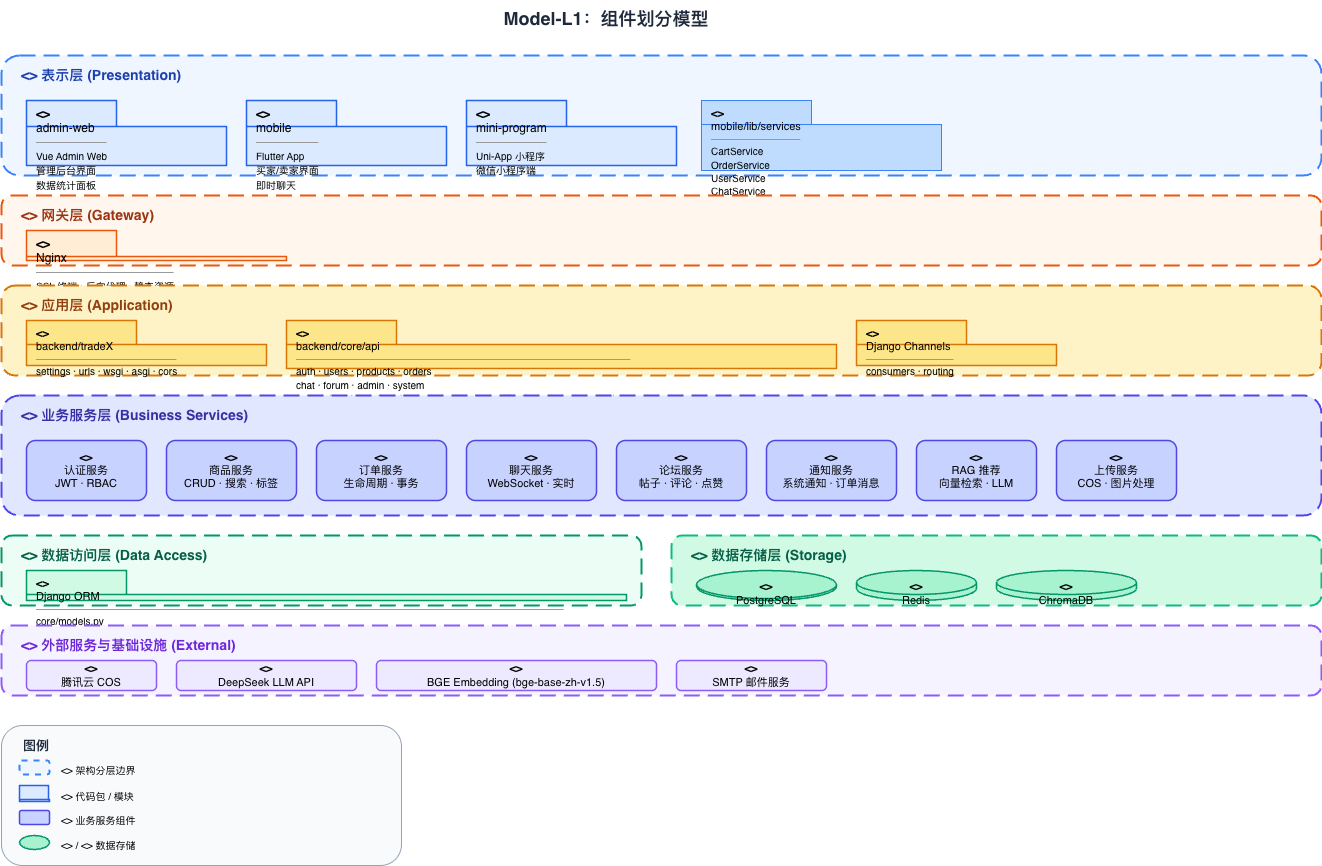

The diagram above was exported from draw.io. Its source (the exported page's mxGraphModel, read from the mxfile embedded in the PNG):
<mxGraphModel dx="1483" dy="1111" grid="1" gridSize="10" guides="1" tooltips="1" connect="1" arrows="1" fold="1" page="1" pageScale="1" pageWidth="1400" pageHeight="1000" math="0" shadow="0">
  <root>
    <mxCell id="0" />
    <mxCell id="1" parent="0" />
    <mxCell id="title-L1" parent="1" style="text;html=1;strokeColor=none;fillColor=none;align=center;verticalAlign=middle;whiteSpace=wrap;fontColor=#1E293B;" value="&lt;b&gt;&lt;font style=&quot;font-size: 18px;&quot;&gt;Model-L1：组件划分模型&lt;/font&gt;&lt;/b&gt;" vertex="1">
      <mxGeometry height="35" width="550" x="360" y="5" as="geometry" />
    </mxCell>
    <mxCell id="layer-presentation" parent="1" style="rounded=1;whiteSpace=wrap;html=1;fillColor=#EFF6FF;strokeColor=#3B82F6;strokeWidth=2;dashed=1;dashPattern=8 4;verticalAlign=top;align=left;spacingLeft=12;spacingTop=4;" value="" vertex="1">
      <mxGeometry height="120" width="1320" x="30" y="60" as="geometry" />
    </mxCell>
    <mxCell id="layer-presentation-label" parent="1" style="text;html=1;strokeColor=none;fillColor=none;align=left;fontSize=14;fontStyle=1;fontColor=#1E40AF;" value="&lt;&lt;layer&gt;&gt; 表示层 (Presentation)" vertex="1">
      <mxGeometry height="25" width="260" x="48" y="65" as="geometry" />
    </mxCell>
    <mxCell id="pkg-vue" parent="1" style="shape=folder;whiteSpace=wrap;html=1;fillColor=#DBEAFE;strokeColor=#2563EB;strokeWidth=1.5;align=left;spacingLeft=8;fontSize=12;verticalAlign=top;tabWidth=90;tabHeight=26;tabPosition=left;" value="&lt;b&gt;&lt;&lt;package&gt;&gt;&lt;/b&gt;&lt;br&gt;admin-web&lt;br&gt;&lt;hr size=&quot;1&quot;&gt;&lt;font style=&quot;font-size:10px&quot;&gt;Vue Admin Web&lt;br&gt;管理后台界面&lt;br&gt;数据统计面板&lt;/font&gt;" vertex="1">
      <mxGeometry height="65" width="200" x="55" y="105" as="geometry" />
    </mxCell>
    <mxCell id="pkg-flutter" parent="1" style="shape=folder;whiteSpace=wrap;html=1;fillColor=#DBEAFE;strokeColor=#2563EB;strokeWidth=1.5;align=left;spacingLeft=8;fontSize=12;verticalAlign=top;tabWidth=90;tabHeight=26;tabPosition=left;" value="&lt;b&gt;&lt;&lt;package&gt;&gt;&lt;/b&gt;&lt;br&gt;mobile&lt;br&gt;&lt;hr size=&quot;1&quot;&gt;&lt;font style=&quot;font-size:10px&quot;&gt;Flutter App&lt;br&gt;买家/卖家界面&lt;br&gt;即时聊天&lt;/font&gt;" vertex="1">
      <mxGeometry height="65" width="200" x="275" y="105" as="geometry" />
    </mxCell>
    <mxCell id="pkg-mini" parent="1" style="shape=folder;whiteSpace=wrap;html=1;fillColor=#DBEAFE;strokeColor=#2563EB;strokeWidth=1.5;align=left;spacingLeft=8;fontSize=12;verticalAlign=top;tabWidth=100;tabHeight=26;tabPosition=left;" value="&lt;b&gt;&lt;&lt;package&gt;&gt;&lt;/b&gt;&lt;br&gt;mini-program&lt;br&gt;&lt;hr size=&quot;1&quot;&gt;&lt;font style=&quot;font-size:10px&quot;&gt;Uni-App 小程序&lt;br&gt;微信小程序端&lt;/font&gt;" vertex="1">
      <mxGeometry height="65" width="210" x="495" y="105" as="geometry" />
    </mxCell>
    <mxCell id="pkg-flutter-svc" parent="1" style="shape=folder;whiteSpace=wrap;html=1;fillColor=#BFDBFE;strokeColor=#3B82F6;strokeWidth=1;align=left;spacingLeft=8;fontSize=11;verticalAlign=top;tabWidth=110;tabHeight=24;tabPosition=left;" value="&lt;b&gt;&lt;&lt;package&gt;&gt;&lt;/b&gt;&lt;br&gt;mobile/lib/services&lt;br&gt;&lt;hr size=&quot;1&quot;&gt;&lt;font style=&quot;font-size:10px&quot;&gt;CartService&lt;br&gt;OrderService&lt;br&gt;UserService&lt;br&gt;ChatService&lt;/font&gt;" vertex="1">
      <mxGeometry height="70" width="240" x="730" y="105" as="geometry" />
    </mxCell>
    <mxCell id="layer-gateway" parent="1" style="rounded=1;whiteSpace=wrap;html=1;fillColor=#FFF7ED;strokeColor=#EA580C;strokeWidth=2;dashed=1;dashPattern=8 4;verticalAlign=top;align=left;spacingLeft=12;spacingTop=4;" value="" vertex="1">
      <mxGeometry height="70" width="1320" x="30" y="200" as="geometry" />
    </mxCell>
    <mxCell id="layer-gateway-label" parent="1" style="text;html=1;strokeColor=none;fillColor=none;align=left;fontSize=14;fontStyle=1;fontColor=#9A3412;" value="&lt;&lt;layer&gt;&gt; 网关层 (Gateway)" vertex="1">
      <mxGeometry height="25" width="240" x="48" y="205" as="geometry" />
    </mxCell>
    <mxCell id="pkg-nginx" parent="1" style="shape=folder;whiteSpace=wrap;html=1;fillColor=#FFEDD5;strokeColor=#EA580C;strokeWidth=1.5;align=left;spacingLeft=8;fontSize=12;verticalAlign=top;tabWidth=90;tabHeight=26;tabPosition=left;" value="&lt;b&gt;&lt;&lt;package&gt;&gt;&lt;/b&gt;&lt;br&gt;Nginx&lt;br&gt;&lt;hr size=&quot;1&quot;&gt;&lt;font style=&quot;font-size:10px&quot;&gt;SSL 终端 · 反向代理 · 静态资源&lt;/font&gt;" vertex="1">
      <mxGeometry height="30" width="260" x="55" y="235" as="geometry" />
    </mxCell>
    <mxCell id="layer-application" parent="1" style="rounded=1;whiteSpace=wrap;html=1;fillColor=#FEF3C7;strokeColor=#D97706;strokeWidth=2;dashed=1;dashPattern=8 4;verticalAlign=top;align=left;spacingLeft=12;spacingTop=4;" value="" vertex="1">
      <mxGeometry height="90" width="1320" x="30" y="290" as="geometry" />
    </mxCell>
    <mxCell id="layer-application-label" parent="1" style="text;html=1;strokeColor=none;fillColor=none;align=left;fontSize=14;fontStyle=1;fontColor=#92400E;" value="&lt;&lt;layer&gt;&gt; 应用层 (Application)" vertex="1">
      <mxGeometry height="25" width="250" x="48" y="295" as="geometry" />
    </mxCell>
    <mxCell id="pkg-django-core" parent="1" style="shape=folder;whiteSpace=wrap;html=1;fillColor=#FDE68A;strokeColor=#D97706;strokeWidth=1.5;align=left;spacingLeft=8;fontSize=11;verticalAlign=top;tabWidth=110;tabHeight=24;tabPosition=left;" value="&lt;b&gt;&lt;&lt;package&gt;&gt;&lt;/b&gt;&lt;br&gt;backend/tradeX&lt;br&gt;&lt;hr size=&quot;1&quot;&gt;&lt;font style=&quot;font-size:10px&quot;&gt;settings · urls · wsgi · asgi · cors&lt;/font&gt;" vertex="1">
      <mxGeometry height="45" width="240" x="55" y="325" as="geometry" />
    </mxCell>
    <mxCell id="pkg-django-api" parent="1" style="shape=folder;whiteSpace=wrap;html=1;fillColor=#FDE68A;strokeColor=#D97706;strokeWidth=1.5;align=left;spacingLeft=8;fontSize=11;verticalAlign=top;tabWidth=110;tabHeight=24;tabPosition=left;" value="&lt;b&gt;&lt;&lt;package&gt;&gt;&lt;/b&gt;&lt;br&gt;backend/core/api&lt;br&gt;&lt;hr size=&quot;1&quot;&gt;&lt;font style=&quot;font-size:10px&quot;&gt;auth · users · products · orders&lt;br&gt;chat · forum · admin · system&lt;br&gt;categories · tags · favorites · rag · uploads · notifications · recommendations&lt;/font&gt;" vertex="1">
      <mxGeometry height="48" width="550" x="315" y="325" as="geometry" />
    </mxCell>
    <mxCell id="pkg-django-ws" parent="1" style="shape=folder;whiteSpace=wrap;html=1;fillColor=#FDE68A;strokeColor=#D97706;strokeWidth=1.5;align=left;spacingLeft=8;fontSize=11;verticalAlign=top;tabWidth=110;tabHeight=24;tabPosition=left;" value="&lt;b&gt;&lt;&lt;package&gt;&gt;&lt;/b&gt;&lt;br&gt;Django Channels&lt;br&gt;&lt;hr size=&quot;1&quot;&gt;&lt;font style=&quot;font-size:10px&quot;&gt;consumers · routing&lt;/font&gt;" vertex="1">
      <mxGeometry height="45" width="200" x="885" y="325" as="geometry" />
    </mxCell>
    <mxCell id="layer-business" parent="1" style="rounded=1;whiteSpace=wrap;html=1;fillColor=#E0E7FF;strokeColor=#4F46E5;strokeWidth=2;dashed=1;dashPattern=8 4;verticalAlign=top;align=left;spacingLeft=12;spacingTop=4;" value="" vertex="1">
      <mxGeometry height="120" width="1320" x="30" y="400" as="geometry" />
    </mxCell>
    <mxCell id="layer-business-label" parent="1" style="text;html=1;strokeColor=none;fillColor=none;align=left;fontSize=14;fontStyle=1;fontColor=#3730A3;" value="&lt;&lt;layer&gt;&gt; 业务服务层 (Business Services)" vertex="1">
      <mxGeometry height="25" width="290" x="48" y="405" as="geometry" />
    </mxCell>
    <mxCell id="svc-auth" parent="1" style="rounded=1;whiteSpace=wrap;html=1;fillColor=#C7D2FE;strokeColor=#4F46E5;strokeWidth=1.5;align=center;fontSize=11;verticalAlign=middle;" value="&lt;b&gt;&lt;&lt;service&gt;&gt;&lt;/b&gt;&lt;br&gt;认证服务&lt;br&gt;JWT · RBAC" vertex="1">
      <mxGeometry height="60" width="120" x="55" y="445" as="geometry" />
    </mxCell>
    <mxCell id="svc-product" parent="1" style="rounded=1;whiteSpace=wrap;html=1;fillColor=#C7D2FE;strokeColor=#4F46E5;strokeWidth=1.5;align=center;fontSize=11;verticalAlign=middle;" value="&lt;b&gt;&lt;&lt;service&gt;&gt;&lt;/b&gt;&lt;br&gt;商品服务&lt;br&gt;CRUD · 搜索 · 标签" vertex="1">
      <mxGeometry height="60" width="130" x="195" y="445" as="geometry" />
    </mxCell>
    <mxCell id="svc-order" parent="1" style="rounded=1;whiteSpace=wrap;html=1;fillColor=#C7D2FE;strokeColor=#4F46E5;strokeWidth=1.5;align=center;fontSize=11;verticalAlign=middle;" value="&lt;b&gt;&lt;&lt;service&gt;&gt;&lt;/b&gt;&lt;br&gt;订单服务&lt;br&gt;生命周期 · 事务" vertex="1">
      <mxGeometry height="60" width="130" x="345" y="445" as="geometry" />
    </mxCell>
    <mxCell id="svc-chat" parent="1" style="rounded=1;whiteSpace=wrap;html=1;fillColor=#C7D2FE;strokeColor=#4F46E5;strokeWidth=1.5;align=center;fontSize=11;verticalAlign=middle;" value="&lt;b&gt;&lt;&lt;service&gt;&gt;&lt;/b&gt;&lt;br&gt;聊天服务&lt;br&gt;WebSocket · 实时" vertex="1">
      <mxGeometry height="60" width="130" x="495" y="445" as="geometry" />
    </mxCell>
    <mxCell id="svc-forum" parent="1" style="rounded=1;whiteSpace=wrap;html=1;fillColor=#C7D2FE;strokeColor=#4F46E5;strokeWidth=1.5;align=center;fontSize=11;verticalAlign=middle;" value="&lt;b&gt;&lt;&lt;service&gt;&gt;&lt;/b&gt;&lt;br&gt;论坛服务&lt;br&gt;帖子 · 评论 · 点赞" vertex="1">
      <mxGeometry height="60" width="130" x="645" y="445" as="geometry" />
    </mxCell>
    <mxCell id="svc-notify" parent="1" style="rounded=1;whiteSpace=wrap;html=1;fillColor=#C7D2FE;strokeColor=#4F46E5;strokeWidth=1.5;align=center;fontSize=11;verticalAlign=middle;" value="&lt;b&gt;&lt;&lt;service&gt;&gt;&lt;/b&gt;&lt;br&gt;通知服务&lt;br&gt;系统通知 · 订单消息" vertex="1">
      <mxGeometry height="60" width="130" x="795" y="445" as="geometry" />
    </mxCell>
    <mxCell id="svc-rag" parent="1" style="rounded=1;whiteSpace=wrap;html=1;fillColor=#C7D2FE;strokeColor=#4F46E5;strokeWidth=1.5;align=center;fontSize=11;verticalAlign=middle;" value="&lt;b&gt;&lt;&lt;service&gt;&gt;&lt;/b&gt;&lt;br&gt;RAG 推荐&lt;br&gt;向量检索 · LLM" vertex="1">
      <mxGeometry height="60" width="120" x="945" y="445" as="geometry" />
    </mxCell>
    <mxCell id="svc-upload" parent="1" style="rounded=1;whiteSpace=wrap;html=1;fillColor=#C7D2FE;strokeColor=#4F46E5;strokeWidth=1.5;align=center;fontSize=11;verticalAlign=middle;" value="&lt;b&gt;&lt;&lt;service&gt;&gt;&lt;/b&gt;&lt;br&gt;上传服务&lt;br&gt;COS · 图片处理" vertex="1">
      <mxGeometry height="60" width="120" x="1085" y="445" as="geometry" />
    </mxCell>
    <mxCell id="layer-data-access" parent="1" style="rounded=1;whiteSpace=wrap;html=1;fillColor=#ECFDF5;strokeColor=#059669;strokeWidth=2;dashed=1;dashPattern=8 4;verticalAlign=top;align=left;spacingLeft=12;spacingTop=4;" value="" vertex="1">
      <mxGeometry height="70" width="640" x="30" y="540" as="geometry" />
    </mxCell>
    <mxCell id="layer-data-access-label" parent="1" style="text;html=1;strokeColor=none;fillColor=none;align=left;fontSize=14;fontStyle=1;fontColor=#065F46;" value="&lt;&lt;layer&gt;&gt; 数据访问层 (Data Access)" vertex="1">
      <mxGeometry height="25" width="300" x="48" y="545" as="geometry" />
    </mxCell>
    <mxCell id="pkg-orm" parent="1" style="shape=folder;whiteSpace=wrap;html=1;fillColor=#D1FAE5;strokeColor=#059669;strokeWidth=1.5;align=left;spacingLeft=8;fontSize=11;verticalAlign=top;tabWidth=100;tabHeight=24;tabPosition=left;" value="&lt;b&gt;&lt;&lt;package&gt;&gt;&lt;/b&gt;&lt;br&gt;Django ORM&lt;br&gt;&lt;hr size=&quot;1&quot;&gt;&lt;font style=&quot;font-size:10px&quot;&gt;core/models.py&lt;br&gt;User · Product · Order · Tag · Review · Message · ChatMessage · Notification · ForumPost · ForumComment · OrderLog&lt;/font&gt;" vertex="1">
      <mxGeometry height="30" width="600" x="55" y="575" as="geometry" />
    </mxCell>
    <mxCell id="layer-data-storage" parent="1" style="rounded=1;whiteSpace=wrap;html=1;fillColor=#D1FAE5;strokeColor=#10B981;strokeWidth=2;dashed=1;dashPattern=8 4;verticalAlign=top;align=left;spacingLeft=12;spacingTop=4;" value="" vertex="1">
      <mxGeometry height="70" width="650" x="700" y="540" as="geometry" />
    </mxCell>
    <mxCell id="layer-data-storage-label" parent="1" style="text;html=1;strokeColor=none;fillColor=none;align=left;fontSize=14;fontStyle=1;fontColor=#065F46;" value="&lt;&lt;layer&gt;&gt; 数据存储层 (Storage)" vertex="1">
      <mxGeometry height="25" width="260" x="718" y="545" as="geometry" />
    </mxCell>
    <mxCell id="db-pg" parent="1" style="shape=cylinder3;whiteSpace=wrap;html=1;boundedLbl=1;fillColor=#A7F3D0;strokeColor=#059669;strokeWidth=1.5;align=center;fontSize=11;verticalAlign=middle;size=14;" value="&lt;b&gt;&lt;&lt;database&gt;&gt;&lt;/b&gt;&lt;br&gt;PostgreSQL" vertex="1">
      <mxGeometry height="30" width="140" x="725" y="575" as="geometry" />
    </mxCell>
    <mxCell id="db-redis" parent="1" style="shape=cylinder3;whiteSpace=wrap;html=1;boundedLbl=1;fillColor=#A7F3D0;strokeColor=#059669;strokeWidth=1.5;align=center;fontSize=11;verticalAlign=middle;size=12;" value="&lt;b&gt;&lt;&lt;cache&gt;&gt;&lt;/b&gt;&lt;br&gt;Redis" vertex="1">
      <mxGeometry height="30" width="120" x="885" y="575" as="geometry" />
    </mxCell>
    <mxCell id="db-chroma" parent="1" style="shape=cylinder3;whiteSpace=wrap;html=1;boundedLbl=1;fillColor=#A7F3D0;strokeColor=#059669;strokeWidth=1.5;align=center;fontSize=11;verticalAlign=middle;size=12;" value="&lt;b&gt;&lt;&lt;vector store&gt;&gt;&lt;/b&gt;&lt;br&gt;ChromaDB" vertex="1">
      <mxGeometry height="30" width="140" x="1025" y="575" as="geometry" />
    </mxCell>
    <mxCell id="layer-external" parent="1" style="rounded=1;whiteSpace=wrap;html=1;fillColor=#F5F3FF;strokeColor=#8B5CF6;strokeWidth=2;dashed=1;dashPattern=8 4;verticalAlign=top;align=left;spacingLeft=12;spacingTop=4;" value="" vertex="1">
      <mxGeometry height="70" width="1320" x="30" y="630" as="geometry" />
    </mxCell>
    <mxCell id="layer-external-label" parent="1" style="text;html=1;strokeColor=none;fillColor=none;align=left;fontSize=14;fontStyle=1;fontColor=#6D28D9;" value="&lt;&lt;layer&gt;&gt; 外部服务与基础设施 (External)" vertex="1">
      <mxGeometry height="25" width="340" x="48" y="635" as="geometry" />
    </mxCell>
    <mxCell id="ext-cos" parent="1" style="rounded=1;whiteSpace=wrap;html=1;fillColor=#EDE9FE;strokeColor=#8B5CF6;strokeWidth=1.5;align=center;fontSize=11;verticalAlign=middle;" value="&lt;b&gt;&lt;&lt;external&gt;&gt;&lt;/b&gt;&lt;br&gt;腾讯云 COS" vertex="1">
      <mxGeometry height="30" width="130" x="55" y="665" as="geometry" />
    </mxCell>
    <mxCell id="ext-deepseek" parent="1" style="rounded=1;whiteSpace=wrap;html=1;fillColor=#EDE9FE;strokeColor=#8B5CF6;strokeWidth=1.5;align=center;fontSize=11;verticalAlign=middle;" value="&lt;b&gt;&lt;&lt;external&gt;&gt;&lt;/b&gt;&lt;br&gt;DeepSeek LLM API" vertex="1">
      <mxGeometry height="30" width="180" x="205" y="665" as="geometry" />
    </mxCell>
    <mxCell id="ext-embedding" parent="1" style="rounded=1;whiteSpace=wrap;html=1;fillColor=#EDE9FE;strokeColor=#8B5CF6;strokeWidth=1.5;align=center;fontSize=11;verticalAlign=middle;" value="&lt;b&gt;&lt;&lt;external&gt;&gt;&lt;/b&gt;&lt;br&gt;BGE Embedding (bge-base-zh-v1.5)" vertex="1">
      <mxGeometry height="30" width="280" x="405" y="665" as="geometry" />
    </mxCell>
    <mxCell id="ext-smtp" parent="1" style="rounded=1;whiteSpace=wrap;html=1;fillColor=#EDE9FE;strokeColor=#8B5CF6;strokeWidth=1.5;align=center;fontSize=11;verticalAlign=middle;" value="&lt;b&gt;&lt;&lt;external&gt;&gt;&lt;/b&gt;&lt;br&gt;SMTP 邮件服务" vertex="1">
      <mxGeometry height="30" width="150" x="705" y="665" as="geometry" />
    </mxCell>
    <mxCell id="legend-L1" parent="1" style="rounded=1;whiteSpace=wrap;html=1;fillColor=#F8FAFC;strokeColor=#94A3B8;strokeWidth=1;verticalAlign=top;align=left;spacingLeft=8;" value="" vertex="1">
      <mxGeometry height="140" width="400" x="30" y="730" as="geometry" />
    </mxCell>
    <mxCell id="legend-L1-title" parent="1" style="text;html=1;strokeColor=none;fillColor=none;align=left;fontSize=13;fontStyle=1;fontColor=#1E293B;" value="图例" vertex="1">
      <mxGeometry height="20" width="60" x="50" y="736" as="geometry" />
    </mxCell>
    <mxCell id="legL1-1" parent="1" style="rounded=1;whiteSpace=wrap;html=1;fillColor=#EFF6FF;strokeColor=#3B82F6;strokeWidth=2;dashed=1;" value="" vertex="1">
      <mxGeometry height="14" width="30" x="48" y="765" as="geometry" />
    </mxCell>
    <mxCell id="legL1-1t" parent="1" style="text;html=1;strokeColor=none;fillColor=none;align=left;fontSize=10;" value="&lt;&lt;layer&gt;&gt; 架构分层边界" vertex="1">
      <mxGeometry height="20" width="180" x="88" y="762" as="geometry" />
    </mxCell>
    <mxCell id="legL1-2" parent="1" style="shape=folder;whiteSpace=wrap;html=1;fillColor=#DBEAFE;strokeColor=#2563EB;strokeWidth=1.5;tabWidth=40;tabHeight=14;tabPosition=left;spacingLeft=4;fontSize=6;" value="" vertex="1">
      <mxGeometry height="16" width="30" x="48" y="790" as="geometry" />
    </mxCell>
    <mxCell id="legL1-2t" parent="1" style="text;html=1;strokeColor=none;fillColor=none;align=left;fontSize=10;" value="&lt;&lt;package&gt;&gt; 代码包 / 模块" vertex="1">
      <mxGeometry height="20" width="200" x="88" y="788" as="geometry" />
    </mxCell>
    <mxCell id="legL1-3" parent="1" style="rounded=1;whiteSpace=wrap;html=1;fillColor=#C7D2FE;strokeColor=#4F46E5;strokeWidth=1.5;" value="" vertex="1">
      <mxGeometry height="14" width="30" x="48" y="815" as="geometry" />
    </mxCell>
    <mxCell id="legL1-3t" parent="1" style="text;html=1;strokeColor=none;fillColor=none;align=left;fontSize=10;" value="&lt;&lt;service&gt;&gt; 业务服务组件" vertex="1">
      <mxGeometry height="20" width="200" x="88" y="812" as="geometry" />
    </mxCell>
    <mxCell id="legL1-4" parent="1" style="shape=cylinder3;whiteSpace=wrap;html=1;boundedLbl=1;fillColor=#A7F3D0;strokeColor=#059669;strokeWidth=1.5;size=8;" value="" vertex="1">
      <mxGeometry height="14" width="30" x="48" y="840" as="geometry" />
    </mxCell>
    <mxCell id="legL1-4t" parent="1" style="text;html=1;strokeColor=none;fillColor=none;align=left;fontSize=10;" value="&lt;&lt;database&gt;&gt; / &lt;&lt;cache&gt;&gt; 数据存储" vertex="1">
      <mxGeometry height="20" width="280" x="88" y="837" as="geometry" />
    </mxCell>
  </root>
</mxGraphModel>